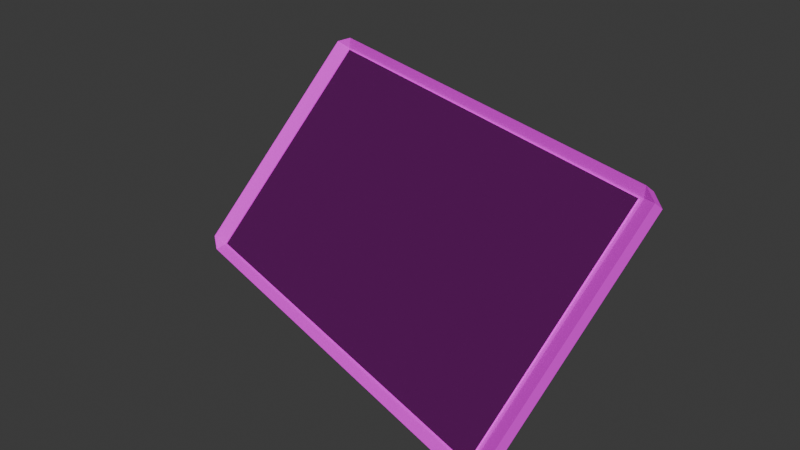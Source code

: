 # Source: pad_off.blend  (saved by Blender 5.2.44; exported with 4.5.12 LTS)
import bpy
from mathutils import Matrix  # noqa: F401  (used for matrix-valued properties, if any)

bpy.ops.wm.read_factory_settings(use_empty=True)
scene = bpy.context.scene
scene.name = 'Scene'

# ---- collections
col_collection = bpy.data.collections.new('Collection'); scene.collection.children.link(col_collection)

# ---- images (referenced by path relative to the original .blend; pixels are not part of the script)
import os
ASSET_DIR = os.environ.get("B2B_ASSET_DIR", "")  # directory of the original .blend (textures are referenced by path, not embedded)
HERE = os.path.dirname(os.path.abspath(__file__))  # packed textures are extracted next to this script under _unpacked/

def load_image(name, relpath, width, height, colorspace="sRGB"):
    """Load a texture the original file referenced (path relative to the .blend, or extracted next to this script)."""
    p = next((c for c in (os.path.join(HERE, relpath), os.path.join(ASSET_DIR, relpath)) if relpath and os.path.exists(c)), "")
    if p:
        img = bpy.data.images.load(p, check_existing=True)
        img.name = name
    else:  # same state as the original file: an image datablock whose file is absent (Cycles renders it pink)
        img = bpy.data.images.new(name, width, height)
        img.source = "FILE"
        img.filepath = "//" + (relpath or name)
    img.colorspace_settings.name = colorspace
    return img
img_shell_color_png = load_image('shell_color.png', 'shell_color.png', 1024, 1024, 'sRGB')
img_ui_off_color_png = load_image('UI_OFF_color.png', 'UI_OFF_color.png', 1024, 1024, 'sRGB')

# ---- materials (node trees are filled in below, after node groups)
mat_shell_001 = bpy.data.materials.new('shell.001')
mat_screen_001 = bpy.data.materials.new('screen.001')
mat_screen_001.preview_render_type = 'FLAT'

# ---- material node trees
mat_shell_001.use_nodes = True; mat_shell_001.node_tree.nodes.clear()
_N = mat_shell_001.node_tree.nodes; _L = mat_shell_001.node_tree.links
n0 = _N.new('ShaderNodeBsdfPrincipled'); n0.name = '原理化 BSDF'; n0.location = (-200, 100)
n0.inputs[2].default_value = 0.8338
n0.inputs[10].default_value = 0.005
n1 = _N.new('ShaderNodeOutputMaterial'); n1.name = '材质输出'; n1.location = (200, 100)
n2 = _N.new('ShaderNodeTexImage'); n2.name = '图像纹理'; n2.location = (-550, 89)
n2.image = img_shell_color_png
_L.new(n0.outputs[0], n1.inputs[0])
_L.new(n2.outputs[0], n0.inputs[0])
n1.is_active_output = True
mat_screen_001.use_nodes = True; mat_screen_001.node_tree.nodes.clear()
_N = mat_screen_001.node_tree.nodes; _L = mat_screen_001.node_tree.links
n0 = _N.new('ShaderNodeBsdfPrincipled'); n0.name = '原理化 BSDF'; n0.location = (-19, 198)
n0.inputs[1].default_value = 0.8309
n0.inputs[2].default_value = 0.0
n0.inputs[3].default_value = 12.2
n0.inputs[10].default_value = 0.005
n0.inputs[27].default_value = (0.4346, 0.4346, 0.4346, 1.0)
n1 = _N.new('ShaderNodeOutputMaterial'); n1.name = '材质输出'; n1.location = (300, 185)
n2 = _N.new('ShaderNodeTexImage'); n2.name = '图像纹理'; n2.location = (-472, 168)
n2.image = img_ui_off_color_png
_L.new(n0.outputs[0], n1.inputs[0])
_L.new(n2.outputs[0], n0.inputs[0])
n1.is_active_output = True

# ---- world
world_world = bpy.data.worlds.new('World'); scene.world = world_world
world_world.use_nodes = True; world_world.node_tree.nodes.clear()
_N = world_world.node_tree.nodes; _L = world_world.node_tree.links
n0 = _N.new('ShaderNodeOutputWorld'); n0.name = 'World Output'; n0.location = (200, 100)
n1 = _N.new('ShaderNodeBackground'); n1.name = 'Background'; n1.location = (-200, 100)
n1.inputs[0].default_value = (0.05088, 0.05088, 0.05088, 1.0)
_L.new(n1.outputs[0], n0.inputs[0])
n0.is_active_output = True
world_world.color = (0.05088, 0.05088, 0.05088)
world_world.sun_shadow_jitter_overblur = 0.0

# ---- meshes
me_pad = bpy.data.meshes.new('pad')
me_pad.from_pydata([(-0.1539, -0.08676, 0.001829), (-0.1539, -0.08676, 0.002888), (-0.1539, 0.08676, 0.001829), (-0.1539, 0.08676, 0.002888), (0.1539, -0.08676, 0.001829), (0.1539, -0.08676, 0.002888), (0.1539, 0.08676, 0.001829), (0.1539, 0.08676, 0.002888), (0.1565, 0.0945, 0.006434), (0.1565, 0.08805, 0.001966), (0.168, 0.08805, 0.006434), (0.1565, 0.08805, -0.001966), (0.1565, 0.0945, -0.001831), (0.168, 0.08805, -0.001831), (0.168, -0.08805, 0.006434), (0.1565, -0.08805, 0.001966), (0.1565, -0.0945, 0.006434), (0.168, -0.08805, -0.001831), (0.1565, -0.0945, -0.001831), (0.1565, -0.08805, -0.001966), (-0.1565, 0.0945, 0.006434), (-0.168, 0.08805, 0.006434), (-0.1565, 0.08805, 0.001966), (-0.168, 0.08805, -0.001831), (-0.1565, 0.0945, -0.001831), (-0.1565, 0.08805, -0.001966), (-0.168, -0.08805, 0.006434), (-0.1565, -0.0945, 0.006434), (-0.1565, -0.08805, 0.001966), (-0.1565, -0.08805, -0.001966), (-0.1565, -0.0945, -0.001831), (-0.168, -0.08805, -0.001831)], [], [(0, 1, 3, 2), (2, 3, 7, 6), (6, 7, 5, 4), (4, 5, 1, 0), (2, 6, 4, 0), (7, 3, 1, 5), (8, 9, 10), (11, 12, 13), (14, 15, 16), (17, 18, 19), (20, 21, 22), (23, 24, 25), (26, 27, 28), (29, 30, 31), (25, 29, 31, 23), (11, 25, 24, 12), (10, 13, 12, 8), (30, 27, 26, 31), (16, 18, 17, 14), (20, 24, 23, 21), (15, 28, 27, 16), (9, 15, 14, 10), (29, 19, 18, 30), (28, 22, 21, 26), (22, 9, 8, 20), (19, 11, 13, 17), (24, 20, 8, 12), (13, 10, 14, 17), (9, 22, 28, 15), (25, 11, 19, 29), (18, 16, 27, 30), (31, 26, 21, 23)])
me_pad.polygons.foreach_set('material_index', [0, 0, 0, 0, 0, 1, 0, 0, 0, 0, 0, 0, 0, 0, 0, 0, 0, 0, 0, 0, 0, 0, 0, 0, 0, 0, 0, 0, 0, 0, 0, 0])
_uv = me_pad.uv_layers.new(name='UV贴图')
_uv.uv.foreach_set('vector', [0.375, 0.0, 0.625, 0.0, 0.625, 0.2496, 0.375, 0.25, 0.375, 0.25, 0.625, 0.2496, 0.625, 0.4999, 0.375, 0.5, 0.375, 0.5, 0.625, 0.4999, 0.625, 0.7501, 0.375, 0.75, 0.375, 0.75, 0.625, 0.7501, 0.625, 1.0, 0.375, 1.0, 0.125, 0.5, 0.375, 0.5, 0.375, 0.75, 0.125, 0.75, 0.9445, 0.9998, 0.05575, 0.9998, 0.05575, 0.5164, 0.9445, 0.5164, 0.0, 0.0, 0.0, 0.0, 0.0, 0.0, 0.0, 0.0, 0.0, 0.0, 0.0, 0.0, 0.0, 0.0, 0.0, 0.0, 0.0, 0.0, 0.0, 0.0, 0.0, 0.0, 0.0, 0.0, 0.0, 0.0, 0.0, 0.0, 0.0, 0.0, 0.0, 0.0, 0.0, 0.0, 0.0, 0.0, 0.0, 0.0, 0.0, 0.0, 0.0, 0.0, 0.0, 0.0, 0.0, 0.0, 0.0, 0.0, 0.0, 0.0, 0.0, 0.0, 0.0, 0.0, 0.0, 0.0, 0.0, 0.0, 0.0, 0.0, 0.0, 0.0, 0.0, 0.0, 0.0, 0.0, 0.0, 0.0, 0.0, 0.0, 0.0, 0.0, 0.0, 0.0, 0.0, 0.0, 0.0, 0.0, 0.0, 0.0, 0.0, 0.0, 0.0, 0.0, 0.0, 0.0, 0.0, 0.0, 0.0, 0.0, 0.0, 0.0, 0.0, 0.0, 0.0, 0.0, 0.0, 0.0, 0.0, 0.0, 0.0, 0.0, 0.0, 0.0, 0.0, 0.0, 0.0, 0.0, 0.0, 0.0, 0.0, 0.0, 0.0, 0.0, 0.0, 0.0, 0.0, 0.0, 0.0, 0.0, 0.0, 0.0, 0.0, 0.0, 0.0, 0.0, 0.0, 0.0, 0.0, 0.0, 0.0, 0.0, 0.0, 0.0, 0.0, 0.0, 0.0, 0.0, 0.0, 0.0, 0.0, 0.0, 0.0, 0.0, 0.0, 0.0, 0.0, 0.0, 0.0, 0.0, 0.0, 0.0, 0.0, 0.0, 0.0, 0.0, 0.0, 0.0, 0.0, 0.0, 0.0, 0.0, 0.0, 0.0, 0.0, 0.0, 0.0, 0.0, 0.0, 0.0, 0.0, 0.0, 0.0, 0.0, 0.0, 0.0, 0.0, 0.0, 0.0, 0.0, 0.0, 0.0, 0.0, 0.0, 0.0, 0.0, 0.0, 0.0, 0.0, 0.0, 0.0, 0.0])
_uv.active_render = True
_uv = me_pad.uv_layers.new(name='UVMap')
_uv.uv.foreach_set('vector', [0.0, 0.0, 0.0, 0.0, 0.0, 0.0, 0.0, 0.0, 0.0, 0.0, 0.0, 0.0, 0.0, 0.0, 0.0, 0.0, 0.0, 0.0, 0.0, 0.0, 0.0, 0.0, 0.0, 0.0, 0.0, 0.0, 0.0, 0.0, 0.0, 0.0, 0.0, 0.0, 0.0, 0.0, 0.0, 0.0, 0.0, 0.0, 0.0, 0.0, 0.0, 0.0, 0.0, 0.0, 0.0, 0.0, 0.0, 0.0, 0.6165, 0.4915, 0.6293, 0.5, 0.6165, 0.5064, 0.3665, 0.5085, 0.375, 0.4957, 0.3814, 0.5085, 0.6165, 0.7436, 0.6293, 0.75, 0.6165, 0.7585, 0.3814, 0.7415, 0.375, 0.7543, 0.3665, 0.7415, 0.6165, 0.2564, 0.6165, 0.2415, 0.625, 0.2472, 0.125, 0.5085, 0.1335, 0.5, 0.1335, 0.5085, 0.6165, 0.008537, 0.6165, 0.0, 0.625, 0.008537, 0.1335, 0.7415, 0.1335, 0.75, 0.125, 0.7415, 0.1335, 0.5085, 0.1335, 0.7415, 0.125, 0.7415, 0.125, 0.5085, 0.3665, 0.5085, 0.1335, 0.5085, 0.1335, 0.5, 0.375, 0.4957, 0.6165, 0.5064, 0.3814, 0.5085, 0.375, 0.4957, 0.6165, 0.4915, 0.3835, 0.0, 0.6165, 0.0, 0.6165, 0.008537, 0.3835, 0.008537, 0.6165, 0.7585, 0.375, 0.7543, 0.3814, 0.7415, 0.6165, 0.7436, 0.6165, 0.2564, 0.3835, 0.2585, 0.3835, 0.2415, 0.6165, 0.2415, 0.6293, 0.75, 0.625, 0.9915, 0.6165, 0.9915, 0.6165, 0.7585, 0.6293, 0.5, 0.6293, 0.75, 0.6165, 0.7436, 0.6165, 0.5064, 0.1335, 0.7415, 0.3665, 0.7415, 0.375, 0.7543, 0.1335, 0.75, 0.625, 0.008537, 0.625, 0.2472, 0.6165, 0.2415, 0.6165, 0.008537, 0.625, 0.2472, 0.6293, 0.5, 0.6165, 0.4915, 0.6165, 0.2564, 0.3665, 0.7415, 0.3665, 0.5085, 0.3814, 0.5085, 0.3814, 0.7415, 0.3835, 0.2585, 0.6165, 0.2564, 0.6165, 0.4915, 0.375, 0.4957, 0.3814, 0.5085, 0.6165, 0.5064, 0.6165, 0.7436, 0.3814, 0.7415, 0.6293, 0.5, 0.8665, 0.5085, 0.8665, 0.7415, 0.6293, 0.75, 0.1335, 0.5085, 0.3665, 0.5085, 0.3665, 0.7415, 0.1335, 0.7415, 0.375, 0.7543, 0.6165, 0.7585, 0.6165, 0.9915, 0.3835, 0.9915, 0.3835, 0.008537, 0.6165, 0.008537, 0.6165, 0.2415, 0.3835, 0.2415])
me_pad.materials.append(mat_shell_001)
me_pad.materials.append(mat_screen_001)
me_pad.update()

# ---- objects
ob_pad = bpy.data.objects.new('pad', me_pad)

# ---- transforms, parenting, visibility, modifiers, constraints
ob_pad.location = (12.38, 0.88, -0.27)
ob_pad.rotation_euler = (0.8727, 0.0, 5.986)

# ---- collection membership
col_collection.objects.link(ob_pad)

# ---- scene / render settings (as saved in the file)
scene.frame_start = 1; scene.frame_end = 250; scene.frame_set(1)
scene.render.engine = 'BLENDER_EEVEE_NEXT'
scene.render.bake_bias = 0.0
scene.render.bake_samples = 0
scene.render.compositor_device = 'GPU'
scene.eevee.use_volume_custom_range = False
scene.eevee.fast_gi_thickness_near = 0.1
scene.eevee.fast_gi_thickness_far = 0.0
scene.eevee.ray_tracing_options.screen_trace_thickness = 0.1
bpy.context.view_layer.update()

# ---- added for rendering (the .blend has no active camera and no usable light): camera, sun
cam_auto = bpy.data.cameras.new('AutoCamera')
cam_auto.lens = 50.0
cam_auto.sensor_width = 36.0
cam_auto.clip_end = 1000.0
ob_auto_camera = bpy.data.objects.new('AutoCamera', cam_auto)
scene.collection.objects.link(ob_auto_camera)
ob_auto_camera.location = (12.7932, 0.381979, 0.0623591)
ob_auto_camera.rotation_euler = (1.09748, -7.21219e-08, 0.694738)
scene.camera = ob_auto_camera
light_auto_sun = bpy.data.lights.new('AutoSun', 'SUN')
light_auto_sun.energy = 3.0
light_auto_sun.angle = 0.0523599
ob_auto_sun = bpy.data.objects.new('AutoSun', light_auto_sun)
scene.collection.objects.link(ob_auto_sun)
ob_auto_sun.rotation_euler = (0.872665, 0.174533, 0.523599)
bpy.context.view_layer.update()
